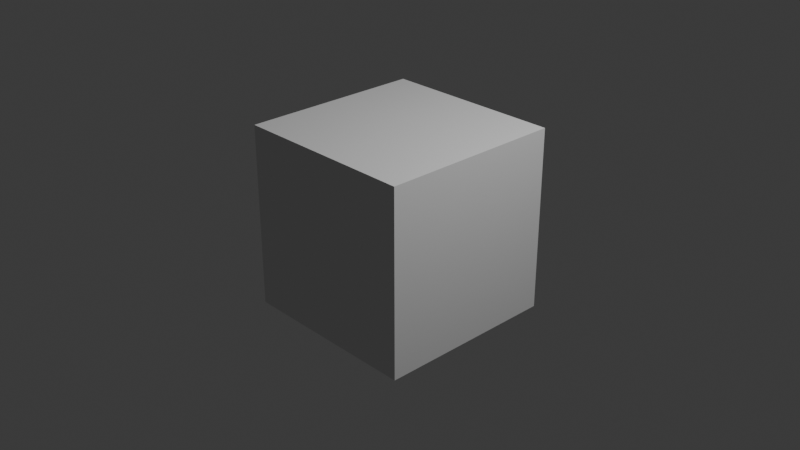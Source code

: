 # Source: tanuki.blend  (saved by Blender 4.1.24; exported with 4.5.12 LTS)
import bpy
from mathutils import Matrix  # noqa: F401  (used for matrix-valued properties, if any)

bpy.ops.wm.read_factory_settings(use_empty=True)
scene = bpy.context.scene
scene.name = 'Scene'

# ---- collections
col_light_camera = bpy.data.collections.new('light camera'); scene.collection.children.link(col_light_camera)

# ---- world
world_world = bpy.data.worlds.new('World'); scene.world = world_world
world_world.use_nodes = True; world_world.node_tree.nodes.clear()
_N = world_world.node_tree.nodes; _L = world_world.node_tree.links
n0 = _N.new('ShaderNodeOutputWorld'); n0.name = 'World Output'; n0.location = (300, 300)
n1 = _N.new('ShaderNodeBackground'); n1.name = 'Background'; n1.location = (10, 300)
n1.inputs[0].default_value = (0.05088, 0.05088, 0.05088, 1.0)
_L.new(n1.outputs[0], n0.inputs[0])
n0.is_active_output = True
world_world.color = (0.05088, 0.05088, 0.05088)
world_world.use_sun_shadow = False
world_world.sun_shadow_jitter_overblur = 0.0

# ---- cameras
cam_camera = bpy.data.cameras.new('Camera')
cam_camera.clip_end = 100.0
cam_camera.ortho_scale = 7.314

# ---- lights
light_light = bpy.data.lights.new('Light', 'POINT')
light_light.transmission_factor = 0.0
light_light.energy = 1000.0
light_light.shadow_soft_size = 0.1
light_light.shadow_maximum_resolution = 0.006
light_light.use_absolute_resolution = True

# ---- meshes
me_cube_001 = bpy.data.meshes.new('Cube.001')
me_cube_001.from_pydata([(-1.0, -1.0, -1.0), (-1.0, -1.0, 1.0), (-1.0, 1.0, -1.0), (-1.0, 1.0, 1.0), (1.0, -1.0, -1.0), (1.0, -1.0, 1.0), (1.0, 1.0, -1.0), (1.0, 1.0, 1.0)], [], [(0, 1, 3, 2), (2, 3, 7, 6), (6, 7, 5, 4), (4, 5, 1, 0), (2, 6, 4, 0), (7, 3, 1, 5)])
_uv = me_cube_001.uv_layers.new(name='UVMap')
_uv.uv.foreach_set('vector', [0.375, 0.0, 0.625, 0.0, 0.625, 0.25, 0.375, 0.25, 0.375, 0.25, 0.625, 0.25, 0.625, 0.5, 0.375, 0.5, 0.375, 0.5, 0.625, 0.5, 0.625, 0.75, 0.375, 0.75, 0.375, 0.75, 0.625, 0.75, 0.625, 1.0, 0.375, 1.0, 0.125, 0.5, 0.375, 0.5, 0.375, 0.75, 0.125, 0.75, 0.625, 0.5, 0.875, 0.5, 0.875, 0.75, 0.625, 0.75])
me_cube_001.update()

# ---- objects
ob_cube = bpy.data.objects.new('Cube', me_cube_001)
ob_light = bpy.data.objects.new('Light', light_light)
ob_camera = bpy.data.objects.new('Camera', cam_camera)

# ---- transforms, parenting, visibility, modifiers, constraints
ob_cube.location = (0.0, 0.0, 0.0)
ob_light.location = (4.076, 1.005, 5.904)
ob_light.rotation_euler = (0.6503, 0.05522, 1.866)
ob_light.lock_rotations_4d = False
ob_light.empty_display_type = 'ARROWS'
ob_light.color = (0.0, 0.0, 0.0, 0.0)
ob_light.lineart.crease_threshold = 0.0
ob_camera.location = (7.359, -6.926, 4.958)
ob_camera.rotation_euler = (1.109, 0.0, 0.8149)
ob_camera.lock_rotations_4d = False
ob_camera.empty_display_type = 'ARROWS'
ob_camera.color = (0.0, 0.0, 0.0, 0.0)
ob_camera.display_type = 'WIRE'
ob_camera.lineart.crease_threshold = 0.0

# ---- collection membership
scene.collection.objects.link(ob_cube)
col_light_camera.objects.link(ob_light)
col_light_camera.objects.link(ob_camera)

# ---- scene / render settings (as saved in the file)
scene.camera = ob_camera
scene.frame_start = 1; scene.frame_end = 250; scene.frame_set(1)
scene.render.engine = 'BLENDER_EEVEE_NEXT'
scene.cycles.sampling_pattern = 'TABULATED_SOBOL'
scene.eevee.ray_tracing_options.trace_max_roughness = 0.0
bpy.context.view_layer.update()
